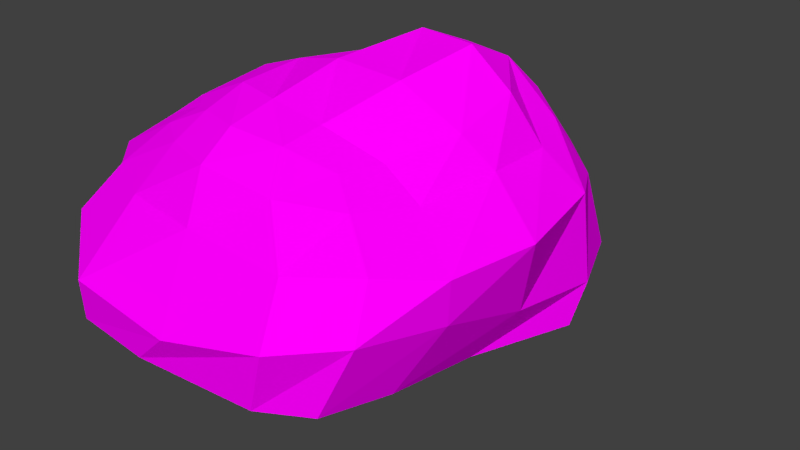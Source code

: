# Source: Stein_2_natur.blend  (saved by Blender 2.72.0; exported with 4.5.12 LTS)
import bpy
from mathutils import Matrix  # noqa: F401  (used for matrix-valued properties, if any)

bpy.ops.wm.read_factory_settings(use_empty=True)
scene = bpy.context.scene
scene.name = 'Scene'

# ---- collections
col_collection_1 = bpy.data.collections.new('Collection 1'); scene.collection.children.link(col_collection_1)

# ---- images (referenced by path relative to the original .blend; pixels are not part of the script)
import os
ASSET_DIR = os.environ.get("B2B_ASSET_DIR", "")  # directory of the original .blend (textures are referenced by path, not embedded)
HERE = os.path.dirname(os.path.abspath(__file__))  # packed textures are extracted next to this script under _unpacked/

def load_image(name, relpath, width, height, colorspace="sRGB"):
    """Load a texture the original file referenced (path relative to the .blend, or extracted next to this script)."""
    p = next((c for c in (os.path.join(HERE, relpath), os.path.join(ASSET_DIR, relpath)) if relpath and os.path.exists(c)), "")
    if p:
        img = bpy.data.images.load(p, check_existing=True)
        img.name = name
    else:  # same state as the original file: an image datablock whose file is absent (Cycles renders it pink)
        img = bpy.data.images.new(name, width, height)
        img.source = "FILE"
        img.filepath = "//" + (relpath or name)
    img.colorspace_settings.name = colorspace
    return img
img_stein_tex_png = load_image('Stein_tex.png', 'Stein_tex.png', 1024, 1024, 'sRGB')

# ---- materials (node trees are filled in below, after node groups)
mat_material_001 = bpy.data.materials.new('Material.001')
mat_material_001.alpha_threshold = 0.0
mat_material_001.roughness = 0.5
mat_material = bpy.data.materials.new('Material')
mat_material.alpha_threshold = 0.0
mat_material.roughness = 0.5

# ---- material node trees
mat_material_001.use_nodes = True; mat_material_001.node_tree.nodes.clear()
_N = mat_material_001.node_tree.nodes; _L = mat_material_001.node_tree.links
n0 = _N.new('ShaderNodeOutputMaterial'); n0.name = 'Material Output'; n0.location = (300, 300)
n1 = _N.new('ShaderNodeBsdfDiffuse'); n1.name = 'Diffuse BSDF'; n1.location = (10, 300)
n2 = _N.new('ShaderNodeTexImage'); n2.name = 'Image Texture'; n2.location = (-180, 300)
n2.width = 140
n2.image = img_stein_tex_png
_L.new(n1.outputs[0], n0.inputs[0])
_L.new(n2.outputs[0], n1.inputs[0])
n0.is_active_output = True
mat_material.use_nodes = True; mat_material.node_tree.nodes.clear()
_N = mat_material.node_tree.nodes; _L = mat_material.node_tree.links
n0 = _N.new('ShaderNodeOutputMaterial'); n0.name = 'Material Output'; n0.location = (300, 300)
n1 = _N.new('ShaderNodeEmission'); n1.name = 'Emission'; n1.location = (110, 300)
n1.inputs[0].default_value = (0.8, 0.8, 0.8, 1.0)
_L.new(n1.outputs[0], n0.inputs[0])
n0.is_active_output = True

# ---- world
world_world = bpy.data.worlds.new('World'); scene.world = world_world
world_world.color = (0.05088, 0.05088, 0.05088)
world_world.use_sun_shadow = False
world_world.sun_shadow_jitter_overblur = 0.0
world_world.cycles.sampling_method = 'MANUAL'
world_world.cycles.sample_map_resolution = 256

# ---- cameras
cam_camera = bpy.data.cameras.new('Camera')
cam_camera.clip_end = 100.0
cam_camera.lens = 35.0
cam_camera.sensor_width = 32.0
cam_camera.sensor_height = 18.0
cam_camera.ortho_scale = 7.314
cam_camera.dof.focus_distance = 0.0

# ---- meshes
me_cube = bpy.data.meshes.new('Cube')
me_cube.from_pydata([(-1.44, -1.411, -1.277), (-1.457, 0.9692, -1.277), (1.012, 1.009, -1.277), (0.9649, -1.269, -1.277), (-0.7958, -0.7512, 0.9736), (-0.8219, 0.7435, 0.8483), (0.6515, 0.6786, 1.165), (0.5452, -0.7153, 0.8297), (-1.231, -1.121, 0.2255), (-1.132, 0.006873, 1.073), (-1.121, 1.005, -0.09363), (-1.935, -0.1577, -1.277), (-0.04168, 0.9525, 1.435), (1.018, 0.974, 0.165), (-0.2916, 1.291, -1.248), (0.8143, -0.02228, 1.055), (1.056, -0.9606, 0.1733), (1.148, -0.2603, -1.277), (-0.153, -0.9338, 1.124), (-0.2199, -1.676, -1.277), (-1.892, 0.1495, 0.06048), (-0.05191, 1.293, 0.1405), (1.423, -0.06748, 0.1893), (-0.03755, -1.354, 0.2419), (0.0, 0.0, -1.0), (-0.1734, -0.09734, 1.549), (-0.9348, -0.9018, 0.7735), (-0.9871, 0.4927, 0.965), (-1.23, 1.166, -0.8505), (-1.901, -0.9224, -1.277), (0.4093, 0.8505, 1.437), (1.122, 1.049, -0.7559), (-0.896, 1.111, -1.192), (0.6279, -0.4464, 0.8435), (1.151, -1.147, -0.3908), (1.344, 0.4338, -1.277), (-0.5587, -0.8453, 1.078), (0.6609, -1.488, -1.277), (-1.489, -1.36, -0.4428), (-1.058, -0.5679, 0.9296), (-0.9558, 0.8614, 0.4943), (-1.773, 0.6196, -1.277), (-0.5044, 0.8279, 1.07), (0.8197, 0.8464, 0.84), (0.4189, 1.35, -1.277), (0.779, 0.4446, 1.305), (0.7519, -0.8165, 0.5726), (1.088, -0.8317, -1.277), (0.2484, -0.8631, 1.055), (-0.8538, -1.708, -1.277), (-2.014, 0.2607, -0.9333), (-1.524, 0.0592, 0.7039), (-1.743, -0.8223, 0.08287), (-1.69, 0.8366, -0.01515), (-0.06927, 1.287, -0.7125), (0.02114, 1.186, 0.9317), (-0.5911, 1.112, -0.008492), (0.6082, 1.33, 0.2078), (1.31, -0.02454, -0.7346), (1.031, 0.03642, 0.7116), (1.277, 0.5763, 0.2913), (1.313, -0.616, 0.09224), (0.1091, -1.684, -0.75), (-0.1023, -1.181, 0.8367), (0.7085, -1.27, 0.1633), (-0.6799, -1.33, 0.2366), (0.5005, -5.046e-05, -1.0), (-0.5042, 0.0006953, -1.006), (0.001145, -0.5107, -1.01), (-1.879e-06, 0.5001, -1.0), (-0.6483, -0.04476, 1.356), (0.3804, -0.08919, 1.499), (-0.1464, -0.6304, 1.299), (-0.1043, 0.5752, 1.711), (-1.771, 0.9576, -0.795), (0.6976, 1.384, -0.8966), (1.299, -0.6225, -0.4377), (-0.7473, -1.749, -0.6378), (0.5059, 0.5032, -1.009), (-0.5744, 0.4864, 1.304), (-1.992, -0.8938, -0.7353), (-1.336, -0.6432, 0.5931), (-1.357, 0.6604, 0.5835), (-0.697, 1.17, -0.6907), (-0.5156, 1.011, 0.6304), (0.492, 1.073, 0.9869), (1.352, 0.5782, -0.7961), (0.9976, 0.4981, 0.7351), (0.9265, -0.4606, 0.5451), (0.8059, -1.493, -0.4755), (0.4368, -1.094, 0.7076), (-0.5831, -1.07, 0.7969), (0.5092, -0.5263, -1.018), (-0.5059, -0.5028, -1.019), (-0.6256, 0.6035, -1.18), (-0.5654, -0.5566, 1.292), (0.2487, -0.5835, 1.159), (0.4581, 0.4413, 1.744)], [], [(74, 28, 1, 41), (75, 31, 2, 44), (76, 34, 3, 47), (77, 38, 0, 49), (78, 44, 2, 35), (79, 42, 5, 27), (80, 50, 11, 29), (81, 51, 20, 52), (82, 40, 10, 53), (83, 54, 14, 32), (84, 55, 21, 56), (85, 43, 13, 57), (86, 58, 17, 35), (87, 59, 22, 60), (88, 46, 16, 61), (89, 62, 19, 37), (90, 63, 23, 64), (91, 26, 8, 65), (92, 66, 17, 47), (93, 67, 24, 68), (94, 32, 14, 69), (95, 70, 9, 39), (96, 71, 25, 72), (97, 30, 12, 73), (50, 74, 41, 11), (20, 53, 74, 50), (53, 10, 28, 74), (54, 75, 44, 14), (21, 57, 75, 54), (57, 13, 31, 75), (58, 76, 47, 17), (22, 61, 76, 58), (61, 16, 34, 76), (62, 77, 49, 19), (23, 65, 77, 62), (65, 8, 38, 77), (66, 78, 35, 17), (24, 69, 78, 66), (69, 14, 44, 78), (70, 79, 27, 9), (25, 73, 79, 70), (73, 12, 42, 79), (38, 80, 29, 0), (8, 52, 80, 38), (52, 20, 50, 80), (26, 81, 52, 8), (4, 39, 81, 26), (39, 9, 51, 81), (51, 82, 53, 20), (9, 27, 82, 51), (27, 5, 40, 82), (28, 83, 32, 1), (10, 56, 83, 28), (56, 21, 54, 83), (40, 84, 56, 10), (5, 42, 84, 40), (42, 12, 55, 84), (55, 85, 57, 21), (12, 30, 85, 55), (30, 6, 43, 85), (31, 86, 35, 2), (13, 60, 86, 31), (60, 22, 58, 86), (43, 87, 60, 13), (6, 45, 87, 43), (45, 15, 59, 87), (59, 88, 61, 22), (15, 33, 88, 59), (33, 7, 46, 88), (34, 89, 37, 3), (16, 64, 89, 34), (64, 23, 62, 89), (46, 90, 64, 16), (7, 48, 90, 46), (48, 18, 63, 90), (63, 91, 65, 23), (18, 36, 91, 63), (36, 4, 26, 91), (37, 92, 47, 3), (19, 68, 92, 37), (68, 24, 66, 92), (49, 93, 68, 19), (0, 29, 93, 49), (29, 11, 67, 93), (67, 94, 69, 24), (11, 41, 94, 67), (41, 1, 32, 94), (36, 95, 39, 4), (18, 72, 95, 36), (72, 25, 70, 95), (48, 96, 72, 18), (7, 33, 96, 48), (33, 15, 71, 96), (71, 97, 73, 25), (15, 45, 97, 71), (45, 6, 30, 97)])
_uv = me_cube.uv_layers.new(name='UVMap')
_uv.uv.foreach_set('vector', [1.555, 0.6641, 1.577, 0.4065, 1.97, 0.365, 1.958, 0.7722, 0.8645, -0.4668, 0.5362, -0.4179, 0.4905, -0.6684, 0.9865, -0.6684, 0.01313, 0.4365, 0.05135, 0.692, -0.413, 0.779, -0.4268, 0.446, 0.6318, 1.282, 0.8927, 1.283, 0.9627, 1.792, 0.5163, 1.751, 0.8567, 0.2806, 0.9394, 0.3493, 0.8747, 0.3904, 0.8086, 0.3632, 0.8946, 0.4671, 0.9349, 0.4077, 1.007, 0.4642, 0.9919, 0.5345, 1.139, 1.213, 1.403, 0.9839, 1.763, 1.267, 1.375, 1.629, 0.9351, 0.8224, 1.025, 0.7182, 1.163, 0.8238, 1.001, 0.9675, 1.098, 0.5886, 1.109, 0.4636, 1.295, 0.4476, 1.275, 0.628, 1.491, 0.1766, 1.29, -0.1409, 1.548, -0.4964, 1.937, -0.06234, 1.04, 0.3589, 0.887, 0.2984, 1.045, 0.1394, 1.228, 0.2964, 0.7987, 0.2804, 0.7238, 0.2603, 0.6625, 0.04978, 0.8476, 0.06522, 0.2415, -0.2487, 0.03049, 0.09488, -0.2823, -0.03203, 0.05385, -0.4684, 0.6272, 0.2696, 0.5536, 0.3499, 0.3701, 0.28, 0.5406, 0.1563, 0.4415, 0.4824, 0.4644, 0.5922, 0.3119, 0.6204, 0.2702, 0.4675, 0.1337, 0.9122, 0.3276, 1.137, 0.03725, 1.504, -0.3028, 1.095, 0.5005, 0.6938, 0.6043, 0.7743, 0.496, 0.9083, 0.3556, 0.7545, 0.7151, 0.85, 0.8339, 0.8757, 0.8546, 1.035, 0.6791, 1.014, 0.7364, 0.1971, 0.7966, 0.2383, 0.7437, 0.3105, 0.7029, 0.2482, 0.8186, 0.07658, 0.8792, 0.1176, 0.8379, 0.1781, 0.7776, 0.1369, 0.9398, 0.1591, 0.9999, 0.201, 0.9756, 0.2723, 0.8982, 0.2194, 0.8056, 0.6677, 0.8598, 0.564, 0.9464, 0.6365, 0.8798, 0.7286, 0.6349, 0.569, 0.7163, 0.4436, 0.7767, 0.4899, 0.7107, 0.6124, 0.7588, 0.3794, 0.7828, 0.3445, 0.837, 0.3632, 0.8053, 0.4028, 1.403, 0.9839, 1.555, 0.6641, 1.958, 0.7722, 1.763, 1.267, 1.163, 0.8238, 1.275, 0.628, 1.555, 0.6641, 1.403, 0.9839, 1.275, 0.628, 1.295, 0.4476, 1.577, 0.4065, 1.555, 0.6641, 1.29, -0.1409, 0.8645, -0.4668, 0.9865, -0.6684, 1.548, -0.4964, 1.045, 0.1394, 0.8476, 0.06522, 0.8645, -0.4668, 1.29, -0.1409, 0.8476, 0.06522, 0.6625, 0.04978, 0.5362, -0.4179, 0.8645, -0.4668, 0.03049, 0.09488, 0.01313, 0.4365, -0.4268, 0.446, -0.2823, -0.03203, 0.3701, 0.28, 0.2702, 0.4675, 0.01313, 0.4365, 0.03049, 0.09488, 0.2702, 0.4675, 0.3119, 0.6204, 0.05135, 0.692, 0.01313, 0.4365, 0.3276, 1.137, 0.6318, 1.282, 0.5163, 1.751, 0.03725, 1.504, 0.496, 0.9083, 0.6791, 1.014, 0.6318, 1.282, 0.3276, 1.137, 0.6791, 1.014, 0.8546, 1.035, 0.8927, 1.283, 0.6318, 1.282, 0.7966, 0.2383, 0.8567, 0.2806, 0.8086, 0.3632, 0.7437, 0.3105, 0.8379, 0.1781, 0.8982, 0.2194, 0.8567, 0.2806, 0.7966, 0.2383, 0.8982, 0.2194, 0.9756, 0.2723, 0.9394, 0.3493, 0.8567, 0.2806, 0.8598, 0.564, 0.8946, 0.4671, 0.9919, 0.5345, 0.9464, 0.6365, 0.7767, 0.4899, 0.8053, 0.4028, 0.8946, 0.4671, 0.8598, 0.564, 0.8053, 0.4028, 0.837, 0.3632, 0.9349, 0.4077, 0.8946, 0.4671, 0.8927, 1.283, 1.139, 1.213, 1.375, 1.629, 0.9627, 1.792, 0.8546, 1.035, 1.001, 0.9675, 1.139, 1.213, 0.8927, 1.283, 1.001, 0.9675, 1.163, 0.8238, 1.403, 0.9839, 1.139, 1.213, 0.8339, 0.8757, 0.9351, 0.8224, 1.001, 0.9675, 0.8546, 1.035, 0.8259, 0.7872, 0.8798, 0.7286, 0.9351, 0.8224, 0.8339, 0.8757, 0.8798, 0.7286, 0.9464, 0.6365, 1.025, 0.7182, 0.9351, 0.8224, 1.025, 0.7182, 1.098, 0.5886, 1.275, 0.628, 1.163, 0.8238, 0.9464, 0.6365, 0.9919, 0.5345, 1.098, 0.5886, 1.025, 0.7182, 0.9919, 0.5345, 1.007, 0.4642, 1.109, 0.4636, 1.098, 0.5886, 1.577, 0.4065, 1.491, 0.1766, 1.937, -0.06234, 1.97, 0.365, 1.295, 0.4476, 1.228, 0.2964, 1.491, 0.1766, 1.577, 0.4065, 1.228, 0.2964, 1.045, 0.1394, 1.29, -0.1409, 1.491, 0.1766, 1.109, 0.4636, 1.04, 0.3589, 1.228, 0.2964, 1.295, 0.4476, 1.007, 0.4642, 0.9349, 0.4077, 1.04, 0.3589, 1.109, 0.4636, 0.9349, 0.4077, 0.837, 0.3632, 0.887, 0.2984, 1.04, 0.3589, 0.887, 0.2984, 0.7987, 0.2804, 0.8476, 0.06522, 1.045, 0.1394, 0.837, 0.3632, 0.7828, 0.3445, 0.7987, 0.2804, 0.887, 0.2984, 0.7828, 0.3445, 0.7488, 0.3288, 0.7238, 0.2603, 0.7987, 0.2804, 0.5362, -0.4179, 0.2415, -0.2487, 0.05385, -0.4684, 0.4905, -0.6684, 0.6625, 0.04978, 0.5406, 0.1563, 0.2415, -0.2487, 0.5362, -0.4179, 0.5406, 0.1563, 0.3701, 0.28, 0.03049, 0.09488, 0.2415, -0.2487, 0.7238, 0.2603, 0.6272, 0.2696, 0.5406, 0.1563, 0.6625, 0.04978, 0.7488, 0.3288, 0.7224, 0.3493, 0.6272, 0.2696, 0.7238, 0.2603, 0.7224, 0.3493, 0.6254, 0.398, 0.5536, 0.3499, 0.6272, 0.2696, 0.5536, 0.3499, 0.4415, 0.4824, 0.2702, 0.4675, 0.3701, 0.28, 0.6254, 0.398, 0.5494, 0.5158, 0.4415, 0.4824, 0.5536, 0.3499, 0.5494, 0.5158, 0.5414, 0.5856, 0.4644, 0.5922, 0.4415, 0.4824, 0.05135, 0.692, 0.1337, 0.9122, -0.3028, 1.095, -0.413, 0.779, 0.3119, 0.6204, 0.3556, 0.7545, 0.1337, 0.9122, 0.05135, 0.692, 0.3556, 0.7545, 0.496, 0.9083, 0.3276, 1.137, 0.1337, 0.9122, 0.4644, 0.5922, 0.5005, 0.6938, 0.3556, 0.7545, 0.3119, 0.6204, 0.5414, 0.5856, 0.5928, 0.6344, 0.5005, 0.6938, 0.4644, 0.5922, 0.5928, 0.6344, 0.6653, 0.6955, 0.6043, 0.7743, 0.5005, 0.6938, 0.6043, 0.7743, 0.7151, 0.85, 0.6791, 1.014, 0.496, 0.9083, 0.6653, 0.6955, 0.7571, 0.7518, 0.7151, 0.85, 0.6043, 0.7743, 0.7571, 0.7518, 0.8259, 0.7872, 0.8339, 0.8757, 0.7151, 0.85, 0.6884, 0.1625, 0.7364, 0.1971, 0.7029, 0.2482, 0.6758, 0.2082, 0.7172, 0.09573, 0.7776, 0.1369, 0.7364, 0.1971, 0.6884, 0.1625, 0.7776, 0.1369, 0.8379, 0.1781, 0.7966, 0.2383, 0.7364, 0.1971, 0.7583, 0.03549, 0.8186, 0.07658, 0.7776, 0.1369, 0.7172, 0.09573, 0.8044, 0.000104, 0.8595, 0.01613, 0.8186, 0.07658, 0.7583, 0.03549, 0.8595, 0.01613, 0.92, 0.05681, 0.8792, 0.1176, 0.8186, 0.07658, 0.8792, 0.1176, 0.9398, 0.1591, 0.8982, 0.2194, 0.8379, 0.1781, 0.92, 0.05681, 0.9762, 0.1021, 0.9398, 0.1591, 0.8792, 0.1176, 0.9762, 0.1021, 0.9999, 0.1481, 0.9999, 0.201, 0.9398, 0.1591, 0.7571, 0.7518, 0.8056, 0.6677, 0.8798, 0.7286, 0.8259, 0.7872, 0.6653, 0.6955, 0.7107, 0.6124, 0.8056, 0.6677, 0.7571, 0.7518, 0.7107, 0.6124, 0.7767, 0.4899, 0.8598, 0.564, 0.8056, 0.6677, 0.5928, 0.6344, 0.6349, 0.569, 0.7107, 0.6124, 0.6653, 0.6955, 0.5414, 0.5856, 0.5494, 0.5158, 0.6349, 0.569, 0.5928, 0.6344, 0.5494, 0.5158, 0.6254, 0.398, 0.7163, 0.4436, 0.6349, 0.569, 0.7163, 0.4436, 0.7588, 0.3794, 0.8053, 0.4028, 0.7767, 0.4899, 0.6254, 0.398, 0.7224, 0.3493, 0.7588, 0.3794, 0.7163, 0.4436, 0.7224, 0.3493, 0.7488, 0.3288, 0.7828, 0.3445, 0.7588, 0.3794])
me_cube.materials.append(mat_material_001)
me_cube.use_remesh_preserve_volume = False
me_cube.use_remesh_preserve_attributes = False
me_cube.use_mirror_vertex_groups = False
me_cube.update()
me_plane = bpy.data.meshes.new('Plane')
me_plane.from_pydata([(-1.0, -1.0, 0.0), (1.0, -1.0, 0.0), (-1.0, 1.0, 0.0), (1.0, 1.0, 0.0)], [], [(0, 1, 3, 2)])
me_plane.materials.append(mat_material)
me_plane.use_remesh_preserve_volume = False
me_plane.use_remesh_preserve_attributes = False
me_plane.use_mirror_vertex_groups = False
me_plane.update()

# ---- objects
ob_cube = bpy.data.objects.new('Cube', me_cube)
ob_plane = bpy.data.objects.new('Plane', me_plane)
ob_camera = bpy.data.objects.new('Camera', cam_camera)

# ---- transforms, parenting, visibility, modifiers, constraints
ob_cube.location = (0.0, 0.0, 0.9967)
ob_cube.scale = (1.87, 1.87, 1.0)
ob_cube.lineart.crease_threshold = 0.0
ob_plane.location = (0.0, 6.642, 6.903)
ob_plane.rotation_euler = (2.316, -0.0, 0.0)
ob_plane.scale = (3.395, 3.395, 3.395)
ob_plane.lineart.crease_threshold = 0.0
ob_camera.location = (7.481, -6.508, 5.344)
ob_camera.rotation_euler = (1.109, 0.01082, 0.8149)
ob_camera.lock_rotations_4d = False
ob_camera.empty_display_type = 'ARROWS'
ob_camera.color = (0.0, 0.0, 0.0, 0.0)
ob_camera.display_type = 'WIRE'
ob_camera.lineart.crease_threshold = 0.0

# ---- collection membership
col_collection_1.objects.link(ob_cube)
col_collection_1.objects.link(ob_plane)
col_collection_1.objects.link(ob_camera)

# ---- scene / render settings (as saved in the file)
scene.camera = ob_camera
scene.frame_start = 1; scene.frame_end = 250; scene.frame_set(1)
scene.render.engine = 'CYCLES'
scene.render.resolution_percentage = 50
scene.render.dither_intensity = 0.0
scene.cycles.use_denoising = False
scene.cycles.samples = 10
scene.cycles.sampling_pattern = 'TABULATED_SOBOL'
scene.cycles.light_sampling_threshold = 0.0
scene.cycles.use_adaptive_sampling = False
scene.cycles.use_light_tree = False
scene.cycles.blur_glossy = 0.0
scene.cycles.pixel_filter_type = 'GAUSSIAN'
scene.cycles.sample_clamp_indirect = 0.0
scene.view_settings.view_transform = 'Standard'
bpy.context.view_layer.update()

# ---- added for rendering (the .blend has no usable light): sun
light_auto_sun = bpy.data.lights.new('AutoSun', 'SUN')
light_auto_sun.energy = 3.0
light_auto_sun.angle = 0.0523599
ob_auto_sun = bpy.data.objects.new('AutoSun', light_auto_sun)
scene.collection.objects.link(ob_auto_sun)
ob_auto_sun.rotation_euler = (0.872665, 0.174533, 0.523599)
bpy.context.view_layer.update()
